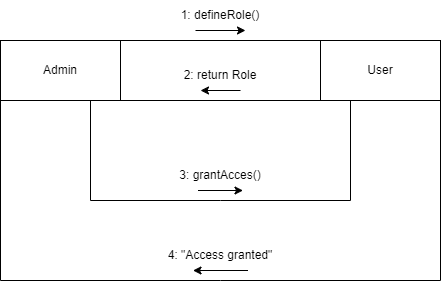

The diagram above was exported from draw.io. Its source (the exported page's mxGraphModel, read from the mxfile embedded in the PNG):
<mxGraphModel dx="1034" dy="446" grid="1" gridSize="10" guides="1" tooltips="1" connect="1" arrows="1" fold="1" page="1" pageScale="1" pageWidth="850" pageHeight="1100" math="0" shadow="0">
  <root>
    <mxCell id="0" />
    <mxCell id="1" parent="0" />
    <mxCell id="7ed_QRbVVkIEcQknuzDs-1" value="Admin" style="rounded=0;whiteSpace=wrap;html=1;" vertex="1" parent="1">
      <mxGeometry x="170" y="120" width="120" height="60" as="geometry" />
    </mxCell>
    <mxCell id="7ed_QRbVVkIEcQknuzDs-2" value="User" style="rounded=0;whiteSpace=wrap;html=1;" vertex="1" parent="1">
      <mxGeometry x="490" y="120" width="120" height="60" as="geometry" />
    </mxCell>
    <mxCell id="7ed_QRbVVkIEcQknuzDs-3" value="" style="endArrow=none;html=1;rounded=0;exitX=1;exitY=0;exitDx=0;exitDy=0;entryX=0;entryY=0;entryDx=0;entryDy=0;" edge="1" parent="1" source="7ed_QRbVVkIEcQknuzDs-1" target="7ed_QRbVVkIEcQknuzDs-2">
      <mxGeometry width="50" height="50" relative="1" as="geometry">
        <mxPoint x="400" y="260" as="sourcePoint" />
        <mxPoint x="450" y="210" as="targetPoint" />
      </mxGeometry>
    </mxCell>
    <mxCell id="7ed_QRbVVkIEcQknuzDs-4" value="1: defineRole()" style="text;html=1;align=center;verticalAlign=middle;whiteSpace=wrap;rounded=0;" vertex="1" parent="1">
      <mxGeometry x="340" y="80" width="100" height="30" as="geometry" />
    </mxCell>
    <mxCell id="7ed_QRbVVkIEcQknuzDs-5" value="" style="endArrow=classic;html=1;rounded=0;entryX=0.75;entryY=1;entryDx=0;entryDy=0;exitX=0.25;exitY=1;exitDx=0;exitDy=0;" edge="1" parent="1" source="7ed_QRbVVkIEcQknuzDs-4" target="7ed_QRbVVkIEcQknuzDs-4">
      <mxGeometry width="50" height="50" relative="1" as="geometry">
        <mxPoint x="400" y="260" as="sourcePoint" />
        <mxPoint x="450" y="210" as="targetPoint" />
      </mxGeometry>
    </mxCell>
    <mxCell id="7ed_QRbVVkIEcQknuzDs-6" value="" style="endArrow=none;html=1;rounded=0;exitX=1;exitY=1;exitDx=0;exitDy=0;entryX=0;entryY=1;entryDx=0;entryDy=0;" edge="1" parent="1" source="7ed_QRbVVkIEcQknuzDs-1" target="7ed_QRbVVkIEcQknuzDs-2">
      <mxGeometry width="50" height="50" relative="1" as="geometry">
        <mxPoint x="400" y="260" as="sourcePoint" />
        <mxPoint x="450" y="210" as="targetPoint" />
      </mxGeometry>
    </mxCell>
    <mxCell id="7ed_QRbVVkIEcQknuzDs-7" value="2: return Role" style="text;html=1;align=center;verticalAlign=middle;whiteSpace=wrap;rounded=0;" vertex="1" parent="1">
      <mxGeometry x="350" y="140" width="80" height="30" as="geometry" />
    </mxCell>
    <mxCell id="7ed_QRbVVkIEcQknuzDs-8" value="" style="endArrow=classic;html=1;rounded=0;entryX=0.25;entryY=1;entryDx=0;entryDy=0;exitX=0.75;exitY=1;exitDx=0;exitDy=0;" edge="1" parent="1" source="7ed_QRbVVkIEcQknuzDs-7" target="7ed_QRbVVkIEcQknuzDs-7">
      <mxGeometry width="50" height="50" relative="1" as="geometry">
        <mxPoint x="400" y="260" as="sourcePoint" />
        <mxPoint x="450" y="210" as="targetPoint" />
      </mxGeometry>
    </mxCell>
    <mxCell id="7ed_QRbVVkIEcQknuzDs-9" value="" style="endArrow=none;html=1;rounded=0;exitX=0.75;exitY=1;exitDx=0;exitDy=0;entryX=0.25;entryY=1;entryDx=0;entryDy=0;" edge="1" parent="1" source="7ed_QRbVVkIEcQknuzDs-1" target="7ed_QRbVVkIEcQknuzDs-2">
      <mxGeometry width="50" height="50" relative="1" as="geometry">
        <mxPoint x="400" y="260" as="sourcePoint" />
        <mxPoint x="450" y="210" as="targetPoint" />
        <Array as="points">
          <mxPoint x="260" y="280" />
          <mxPoint x="390" y="280" />
          <mxPoint x="520" y="280" />
        </Array>
      </mxGeometry>
    </mxCell>
    <mxCell id="7ed_QRbVVkIEcQknuzDs-10" value="3: grantAcces()" style="text;html=1;align=center;verticalAlign=middle;whiteSpace=wrap;rounded=0;" vertex="1" parent="1">
      <mxGeometry x="345" y="240" width="90" height="30" as="geometry" />
    </mxCell>
    <mxCell id="7ed_QRbVVkIEcQknuzDs-11" value="" style="endArrow=classic;html=1;rounded=0;exitX=0.25;exitY=1;exitDx=0;exitDy=0;entryX=0.75;entryY=1;entryDx=0;entryDy=0;" edge="1" parent="1" source="7ed_QRbVVkIEcQknuzDs-10" target="7ed_QRbVVkIEcQknuzDs-10">
      <mxGeometry width="50" height="50" relative="1" as="geometry">
        <mxPoint x="400" y="260" as="sourcePoint" />
        <mxPoint x="450" y="210" as="targetPoint" />
      </mxGeometry>
    </mxCell>
    <mxCell id="7ed_QRbVVkIEcQknuzDs-12" value="" style="endArrow=none;html=1;rounded=0;exitX=0;exitY=1;exitDx=0;exitDy=0;entryX=1;entryY=1;entryDx=0;entryDy=0;" edge="1" parent="1" source="7ed_QRbVVkIEcQknuzDs-1" target="7ed_QRbVVkIEcQknuzDs-2">
      <mxGeometry width="50" height="50" relative="1" as="geometry">
        <mxPoint x="400" y="260" as="sourcePoint" />
        <mxPoint x="450" y="210" as="targetPoint" />
        <Array as="points">
          <mxPoint x="170" y="360" />
          <mxPoint x="390" y="360" />
          <mxPoint x="610" y="360" />
        </Array>
      </mxGeometry>
    </mxCell>
    <mxCell id="7ed_QRbVVkIEcQknuzDs-13" value="4: &quot;Access granted&quot;" style="text;html=1;align=center;verticalAlign=middle;whiteSpace=wrap;rounded=0;" vertex="1" parent="1">
      <mxGeometry x="335" y="320" width="110" height="30" as="geometry" />
    </mxCell>
    <mxCell id="7ed_QRbVVkIEcQknuzDs-14" value="" style="endArrow=classic;html=1;rounded=0;entryX=0.25;entryY=1;entryDx=0;entryDy=0;exitX=0.75;exitY=1;exitDx=0;exitDy=0;" edge="1" parent="1" source="7ed_QRbVVkIEcQknuzDs-13" target="7ed_QRbVVkIEcQknuzDs-13">
      <mxGeometry width="50" height="50" relative="1" as="geometry">
        <mxPoint x="400" y="260" as="sourcePoint" />
        <mxPoint x="450" y="210" as="targetPoint" />
      </mxGeometry>
    </mxCell>
  </root>
</mxGraphModel>